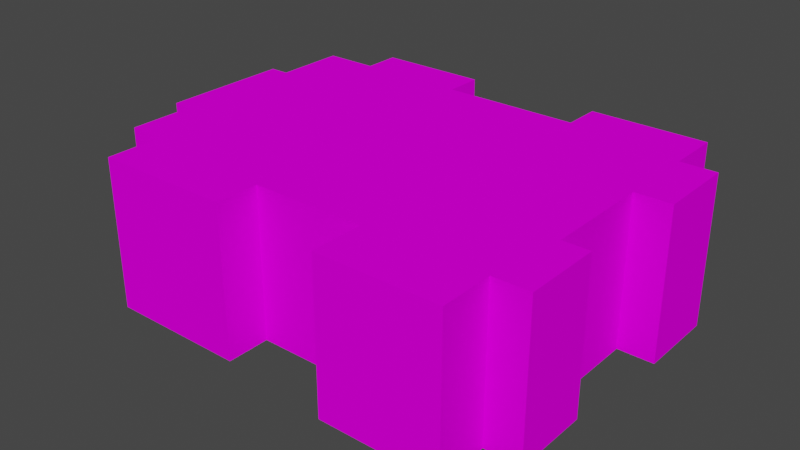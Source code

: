 # Source: object.blend  (saved by Blender 2.82.7; exported with 4.5.12 LTS)
import bpy
from mathutils import Matrix  # noqa: F401  (used for matrix-valued properties, if any)

bpy.ops.wm.read_factory_settings(use_empty=True)
scene = bpy.context.scene
scene.name = 'Scene'

# ---- collections
col_collection = bpy.data.collections.new('Collection'); scene.collection.children.link(col_collection)

# ---- images (referenced by path relative to the original .blend; pixels are not part of the script)
import os
ASSET_DIR = os.environ.get("B2B_ASSET_DIR", "")  # directory of the original .blend (textures are referenced by path, not embedded)
HERE = os.path.dirname(os.path.abspath(__file__))  # packed textures are extracted next to this script under _unpacked/

def load_image(name, relpath, width, height, colorspace="sRGB"):
    """Load a texture the original file referenced (path relative to the .blend, or extracted next to this script)."""
    p = next((c for c in (os.path.join(HERE, relpath), os.path.join(ASSET_DIR, relpath)) if relpath and os.path.exists(c)), "")
    if p:
        img = bpy.data.images.load(p, check_existing=True)
        img.name = name
    else:  # same state as the original file: an image datablock whose file is absent (Cycles renders it pink)
        img = bpy.data.images.new(name, width, height)
        img.source = "FILE"
        img.filepath = "//" + (relpath or name)
    img.colorspace_settings.name = colorspace
    return img
img_ksrq_apartments_png = load_image('KSRQ_apartments.png', 'KSRQ_apartments.png', 1024, 1024, 'sRGB')

# ---- materials (node trees are filled in below, after node groups)
mat_default_004 = bpy.data.materials.new('Default.004')
mat_default_004.use_transparent_shadow = False
mat_default_004.diffuse_color = (1.0, 1.0, 1.0, 1.0)
mat_default_004.roughness = 0.0
mat_default_004.specular_intensity = 0.0

# ---- node groups
ng_auto_smooth = bpy.data.node_groups.new('Auto Smooth', 'GeometryNodeTree')
_s = ng_auto_smooth.interface.new_socket(name='Geometry', in_out='OUTPUT', socket_type='NodeSocketGeometry')
_s = ng_auto_smooth.interface.new_socket(name='Geometry', in_out='INPUT', socket_type='NodeSocketGeometry')
_s = ng_auto_smooth.interface.new_socket(name='Angle', in_out='INPUT', socket_type='NodeSocketFloat')
_s.subtype = 'ANGLE'
_s.min_value = 0.0
_s.max_value = 3.142
ng_auto_smooth.is_modifier = True
_N = ng_auto_smooth.nodes; _L = ng_auto_smooth.links
n0 = _N.new('NodeGroupOutput'); n0.name = 'Group Output'; n0.location = (480, -100)
n1 = _N.new('NodeGroupInput'); n1.name = 'Group Input'; n1.location = (-420, -300)
n2 = _N.new('NodeGroupInput'); n2.name = 'Group Input.001'; n2.location = (-60, -100)
n3 = _N.new('GeometryNodeSetShadeSmooth'); n3.name = 'Set Shade Smooth'; n3.location = (120, -100)
n3.domain = 'EDGE'
n4 = _N.new('GeometryNodeSetShadeSmooth'); n4.name = 'Set Shade Smooth.001'; n4.location = (300, -100)
n5 = _N.new('GeometryNodeInputMeshEdgeAngle'); n5.name = 'Edge Angle'; n5.location = (-420, -220)
n6 = _N.new('GeometryNodeInputEdgeSmooth'); n6.name = 'Is Edge Smooth'; n6.location = (-60, -160)
n7 = _N.new('GeometryNodeInputShadeSmooth'); n7.name = 'Is Face Smooth'; n7.location = (-240, -340)
n8 = _N.new('FunctionNodeBooleanMath'); n8.name = 'Boolean Math'; n8.location = (-60, -220)
n9 = _N.new('FunctionNodeCompare'); n9.name = 'Compare'; n9.location = (-240, -180)
n9.operation = 'LESS_EQUAL'
_L.new(n5.outputs[0], n9.inputs[0])
_L.new(n4.outputs[0], n0.inputs[0])
_L.new(n1.outputs[1], n9.inputs[1])
_L.new(n9.outputs[0], n8.inputs[0])
_L.new(n7.outputs[0], n8.inputs[1])
_L.new(n2.outputs[0], n3.inputs[0])
_L.new(n6.outputs[0], n3.inputs[1])
_L.new(n3.outputs[0], n4.inputs[0])
_L.new(n8.outputs[0], n3.inputs[2])
n0.is_active_output = True

# ---- material node trees
mat_default_004.use_nodes = True; mat_default_004.node_tree.nodes.clear()
_N = mat_default_004.node_tree.nodes; _L = mat_default_004.node_tree.links
n0 = _N.new('ShaderNodeOutputMaterial'); n0.name = 'Material Output'; n0.location = (300, 300)
n1 = _N.new('ShaderNodeBsdfPrincipled'); n1.name = 'Principled BSDF'; n1.location = (10, 300)
n1.distribution = 'GGX'
n1.subsurface_method = 'BURLEY'
n1.inputs[3].default_value = 1.45
n1.inputs[13].default_value = 0.0
n1.inputs[27].default_value = (0.0, 0.0, 0.0, 1.0)
n1.inputs[28].default_value = 1.0
n2 = _N.new('ShaderNodeTexImage'); n2.name = 'Image Texture'; n2.location = (0, 0)
n2.image = img_ksrq_apartments_png
_L.new(n1.outputs[0], n0.inputs[0])
_L.new(n2.outputs[0], n1.inputs[0])
n0.is_active_output = True

# ---- world
world_world = bpy.data.worlds.new('World'); scene.world = world_world
world_world.use_nodes = True; world_world.node_tree.nodes.clear()
_N = world_world.node_tree.nodes; _L = world_world.node_tree.links
n0 = _N.new('ShaderNodeOutputWorld'); n0.name = 'World Output'; n0.location = (300, 300)
n1 = _N.new('ShaderNodeBackground'); n1.name = 'Background'; n1.location = (10, 300)
n1.inputs[0].default_value = (0.05088, 0.05088, 0.05088, 1.0)
_L.new(n1.outputs[0], n0.inputs[0])
n0.is_active_output = True
world_world.color = (0.05088, 0.05088, 0.05088)
world_world.use_sun_shadow = False
world_world.sun_shadow_jitter_overblur = 0.0

# ---- meshes
me_poly_os_0_004 = bpy.data.meshes.new('poly_os=0.004')
me_poly_os_0_004.from_pydata([(-12.28, -4.92, 11.82), (12.69, -4.92, 3.988), (12.69, -4.92, -3.062), (-11.22, 4.92, -9.382), (-14.7, -4.92, -9.382), (-14.7, 4.92, -9.382), (-14.7, -4.92, -4.692), (-14.7, 4.92, -4.692), (-15.94, -4.92, -4.692), (-15.94, -4.92, 3.808), (-15.94, 4.92, 3.808), (-14.7, 4.92, 3.808), (-14.7, -4.92, 3.808), (-14.7, 4.92, 8.088), (-12.28, 4.92, 8.088), (-14.7, -4.92, 8.088), (-12.28, -4.92, 8.088), (-3.212, 4.92, 8.998), (-3.212, 4.92, 11.82), (-3.212, -4.92, 11.82), (-3.212, -4.92, 8.998), (4.208, -4.92, 8.998), (4.208, 4.92, 12.49), (4.208, -4.92, 12.49), (12.09, -4.92, 12.49), (12.09, 4.92, 12.49), (12.09, 4.92, 8.998), (12.09, -4.92, 8.998), (14.44, -4.92, 8.998), (14.44, -4.92, 3.988), (14.44, 4.92, 8.998), (14.44, 4.92, 3.988), (12.69, 4.92, 3.988), (15.06, -4.92, -3.062), (15.06, 4.92, -3.062), (15.06, 4.92, -8.222), (15.06, -4.92, -8.222), (12.69, -4.92, -8.222), (12.69, -4.92, -11.77), (4.958, -4.92, -11.77), (4.958, 4.92, -9.282), (4.958, -4.92, -9.282), (4.958, 4.92, -11.77), (-4.062, -4.92, -9.282), (-4.062, -4.92, -11.77), (-11.22, -4.92, -11.77), (-11.22, -4.92, -9.382), (12.69, 4.92, -11.77), (12.69, 4.92, -3.062), (12.69, 4.92, -8.222), (-4.062, 4.92, -11.77), (-4.062, 4.92, -9.282), (-11.22, 4.92, -11.77), (-12.28, 4.92, 11.82), (4.208, 4.92, 8.998), (-15.94, 4.92, -4.692)], [], [(40, 42, 39, 41), (9, 12, 11, 10), (29, 1, 32, 31), (6, 8, 55, 7), (0, 53, 14, 16), (46, 3, 52, 45), (30, 28, 29, 31), (6, 7, 5, 4), (49, 37, 38, 47), (34, 33, 36, 35), (25, 24, 27, 26), (2, 33, 34, 48), (9, 10, 55, 8), (19, 18, 53, 0), (15, 16, 14, 13), (23, 22, 54, 21), (27, 28, 30, 26), (41, 43, 51, 40), (44, 45, 52, 50), (46, 4, 5, 3), (32, 1, 2, 48), (36, 37, 49, 35), (51, 43, 44, 50), (38, 39, 42, 47), (48, 34, 35, 49, 47, 42, 40, 51, 50, 52, 3, 5, 7, 55, 10, 11, 13, 14, 53, 18, 17, 54, 22, 25, 26, 30, 31, 32), (15, 13, 11, 12), (20, 21, 54, 17), (18, 19, 20, 17), (23, 24, 25, 22)])
me_poly_os_0_004.polygons.foreach_set('use_smooth', [True] * 29)
_uv = me_poly_os_0_004.uv_layers.new(name='UVMap')
_uv.uv.foreach_set('vector', [0.259, 0.793, 0.3247, 0.793, 0.3247, 0.4542, 0.259, 0.4542, 0.1355, 0.4608, 0.1562, 0.4608, 0.1562, 0.792, 0.1355, 0.792, 0.1355, 0.4608, 0.1562, 0.4608, 0.1562, 0.792, 0.1355, 0.792, 0.1355, 0.4608, 0.1562, 0.4608, 0.1562, 0.792, 0.1355, 0.792, 1.029, 0.4542, 1.029, 0.793, 0.901, 0.793, 0.901, 0.4542, 0.3247, 0.4542, 0.3247, 0.793, 0.259, 0.793, 0.259, 0.4542, 0.3443, 0.793, 0.3443, 0.4542, 0.5167, 0.4542, 0.5167, 0.793, 0.5403, 0.4542, 0.5403, 0.793, 0.3789, 0.793, 0.3789, 0.4542, 0.3139, 0.793, 0.3139, 0.4542, 0.4361, 0.4542, 0.4361, 0.793, 0.7594, 0.793, 0.7594, 0.4542, 0.937, 0.4542, 0.937, 0.793, 0.2241, 0.793, 0.2241, 0.4542, 0.3443, 0.4542, 0.3443, 0.793, 0.259, 0.4542, 0.3247, 0.4542, 0.3247, 0.793, 0.259, 0.793, 0.802, 0.4542, 0.802, 0.793, 0.5095, 0.793, 0.5095, 0.4542, 0.8682, 0.4542, 0.8682, 0.793, 0.597, 0.793, 0.597, 0.4542, 0.259, 0.4542, 0.3247, 0.4542, 0.3247, 0.793, 0.259, 0.793, 0.597, 0.4542, 0.597, 0.793, 0.4768, 0.793, 0.4768, 0.4542, 0.259, 0.4542, 0.3247, 0.4542, 0.3247, 0.793, 0.259, 0.793, 0.7022, 0.4542, 1.013, 0.4542, 1.013, 0.793, 0.7022, 0.793, 0.0127, 0.4542, 0.2591, 0.4542, 0.2591, 0.793, 0.0127, 0.793, 0.2591, 0.4542, 0.3789, 0.4542, 0.3789, 0.793, 0.2591, 0.793, 0.5167, 0.793, 0.5167, 0.4542, 0.7594, 0.4542, 0.7594, 0.793, 0.259, 0.4542, 0.3247, 0.4542, 0.3247, 0.793, 0.259, 0.793, 0.259, 0.793, 0.259, 0.4542, 0.3247, 0.4542, 0.3247, 0.793, 0.4361, 0.4542, 0.7022, 0.4542, 0.7022, 0.793, 0.4361, 0.793, 0.5561, 0.2327, 0.5578, 0.2327, 0.5578, 0.229, 0.5561, 0.229, 0.5561, 0.2265, 0.5507, 0.2265, 0.5507, 0.2283, 0.5443, 0.2283, 0.5443, 0.2265, 0.5393, 0.2265, 0.5393, 0.2282, 0.5369, 0.2282, 0.5369, 0.2315, 0.536, 0.2315, 0.536, 0.2375, 0.5369, 0.2375, 0.5369, 0.2405, 0.5386, 0.2405, 0.5386, 0.2431, 0.5449, 0.2431, 0.5449, 0.2411, 0.5501, 0.2411, 0.5501, 0.2436, 0.5557, 0.2436, 0.5557, 0.2411, 0.5573, 0.2411, 0.5573, 0.2376, 0.5561, 0.2376, 0.9461, 0.4542, 0.9461, 0.793, 0.7987, 0.793, 0.7987, 0.4542, 0.3416, 0.4542, 0.597, 0.4542, 0.597, 0.793, 0.3416, 0.793, 0.259, 0.793, 0.259, 0.4542, 0.3247, 0.4542, 0.3247, 0.793, 0.597, 0.4542, 0.8682, 0.4542, 0.8682, 0.793, 0.597, 0.793])
me_poly_os_0_004.materials.append(mat_default_004)
me_poly_os_0_004.use_remesh_fix_poles = True
me_poly_os_0_004.use_remesh_preserve_attributes = False
me_poly_os_0_004.use_mirror_vertex_groups = False
me_poly_os_0_004.update()

# ---- objects
ob_ksrq_app3_obj = bpy.data.objects.new('KSRQ_app3.obj', None)
ob_default_lod = bpy.data.objects.new('Default LOD', None)
ob_poly_os_0_hard__blend_yes = bpy.data.objects.new('POLY_OS=0 HARD= BLEND=yes', me_poly_os_0_004)

# ---- transforms, parenting, visibility, modifiers, constraints
ob_ksrq_app3_obj.location = (0.0, 0.0, 0.0)
ob_ksrq_app3_obj.rotation_euler = (1.571, -0.0, 0.0)
ob_ksrq_app3_obj.empty_display_size = 0.01
ob_ksrq_app3_obj.lineart.crease_threshold = 0.0
ob_default_lod.parent = ob_ksrq_app3_obj
ob_default_lod.location = (0.0, 0.0, 0.0)
ob_default_lod.empty_display_size = 0.01
ob_default_lod.lineart.crease_threshold = 0.0
ob_poly_os_0_hard__blend_yes.parent = ob_default_lod
ob_poly_os_0_hard__blend_yes.location = (0.0, 4.92, 0.0)
ob_poly_os_0_hard__blend_yes.show_transparent = True
ob_poly_os_0_hard__blend_yes.lineart.crease_threshold = 0.0
_m = ob_poly_os_0_hard__blend_yes.modifiers.new('Auto Smooth', 'NODES')
_m.node_group = ng_auto_smooth
_gi = [s.identifier for s in ng_auto_smooth.interface.items_tree if s.item_type == 'SOCKET' and s.in_out == 'INPUT']
_m[_gi[1]] = 0.7854  # Angle

# ---- collection membership
col_collection.objects.link(ob_ksrq_app3_obj)
col_collection.objects.link(ob_default_lod)
col_collection.objects.link(ob_poly_os_0_hard__blend_yes)

# ---- scene / render settings (as saved in the file)
scene.frame_start = 1; scene.frame_end = 250; scene.frame_set(1)
scene.render.engine = 'BLENDER_EEVEE_NEXT'
scene.cycles.use_denoising = False
scene.cycles.samples = 128
scene.cycles.sampling_pattern = 'TABULATED_SOBOL'
scene.cycles.use_adaptive_sampling = False
scene.cycles.use_light_tree = False
scene.view_settings.view_transform = 'Filmic'
bpy.context.view_layer.update()

# ---- added for rendering (the .blend has no active camera and no usable light): camera, sun
cam_auto = bpy.data.cameras.new('AutoCamera')
cam_auto.lens = 50.0
cam_auto.sensor_width = 36.0
cam_auto.clip_end = 1000.0
ob_auto_camera = bpy.data.objects.new('AutoCamera', cam_auto)
scene.collection.objects.link(ob_auto_camera)
ob_auto_camera.location = (37.0994, -45.4076, 34.9532)
ob_auto_camera.rotation_euler = (1.09748, -7.21219e-08, 0.694738)
scene.camera = ob_auto_camera
light_auto_sun = bpy.data.lights.new('AutoSun', 'SUN')
light_auto_sun.energy = 3.0
light_auto_sun.angle = 0.0523599
ob_auto_sun = bpy.data.objects.new('AutoSun', light_auto_sun)
scene.collection.objects.link(ob_auto_sun)
ob_auto_sun.rotation_euler = (0.872665, 0.174533, 0.523599)
bpy.context.view_layer.update()
